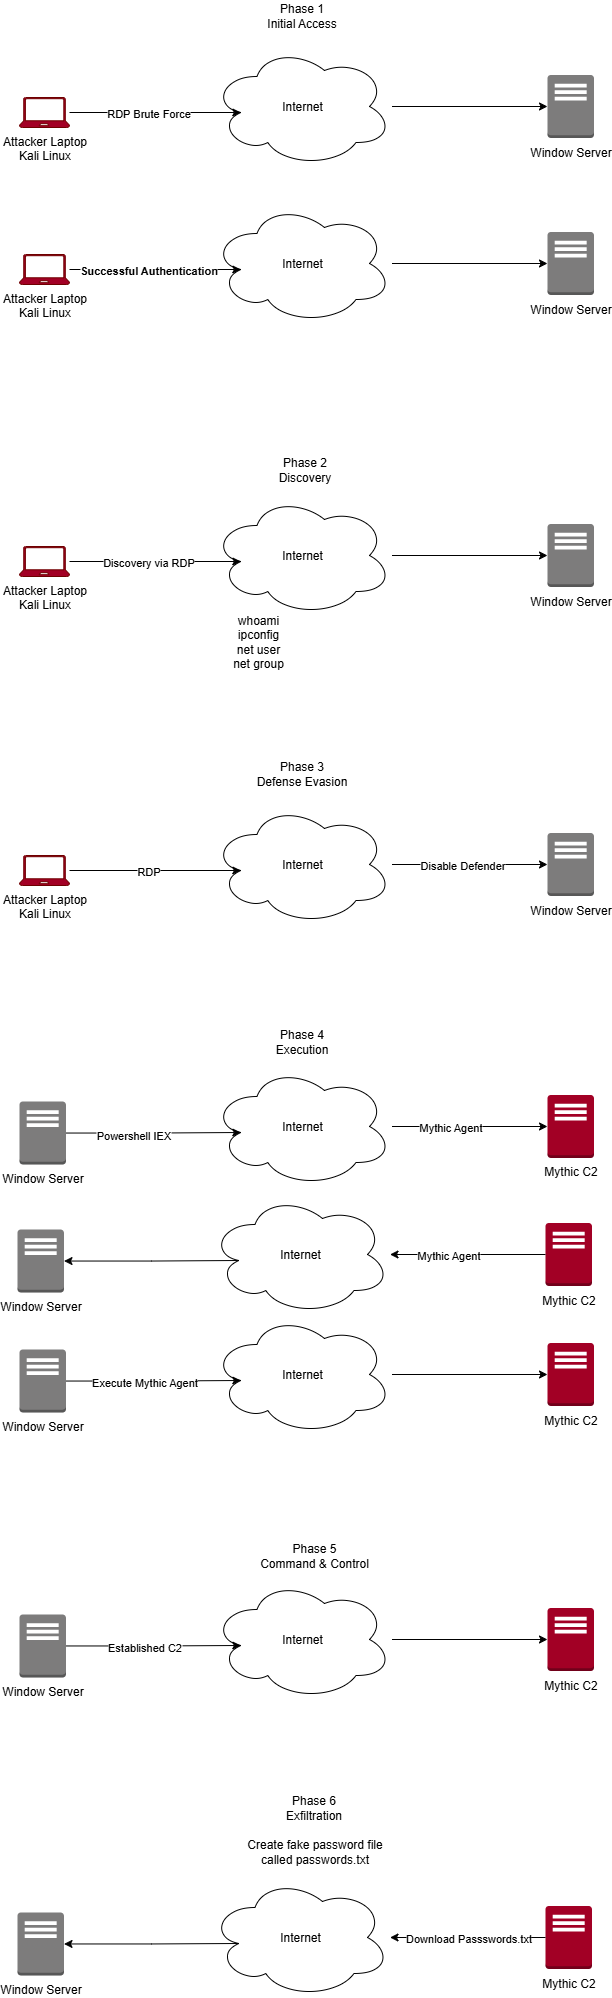

The diagram above was exported from draw.io. Its source (the exported page's mxGraphModel, read from the mxfile embedded in the PNG):
<mxGraphModel dx="1209" dy="642" grid="0" gridSize="10" guides="1" tooltips="1" connect="1" arrows="1" fold="1" page="1" pageScale="1" pageWidth="850" pageHeight="1100" background="light-dark(#FFFFFF,#FFFFFF)" math="0" shadow="0">
  <root>
    <mxCell id="0" />
    <mxCell id="1" parent="0" />
    <mxCell id="vnTr1RRKaaKZrrswTgL8-2" value="Window Server" style="outlineConnect=0;dashed=0;verticalLabelPosition=bottom;verticalAlign=top;align=center;html=1;shape=mxgraph.aws3.traditional_server;fillColor=#7D7C7C;gradientColor=none;" vertex="1" parent="1">
      <mxGeometry x="676" y="177.5" width="46.5" height="63" as="geometry" />
    </mxCell>
    <mxCell id="vnTr1RRKaaKZrrswTgL8-4" value="&lt;font style=&quot;color: light-dark(rgb(0, 0, 0), rgb(255, 255, 255));&quot;&gt;Attacker Laptop&lt;/font&gt;&lt;div&gt;&lt;font style=&quot;color: light-dark(rgb(0, 0, 0), rgb(255, 255, 255));&quot;&gt;Kali Linux&lt;/font&gt;&lt;/div&gt;" style="verticalLabelPosition=bottom;html=1;verticalAlign=top;align=center;strokeColor=#6F0000;fillColor=light-dark(#A20025,#FF0000);shape=mxgraph.azure.laptop;pointerEvents=1;fontColor=#ffffff;" vertex="1" parent="1">
      <mxGeometry x="148" y="200" width="50" height="30" as="geometry" />
    </mxCell>
    <mxCell id="vnTr1RRKaaKZrrswTgL8-9" style="edgeStyle=orthogonalEdgeStyle;rounded=0;orthogonalLoop=1;jettySize=auto;html=1;" edge="1" parent="1" source="vnTr1RRKaaKZrrswTgL8-5" target="vnTr1RRKaaKZrrswTgL8-2">
      <mxGeometry relative="1" as="geometry" />
    </mxCell>
    <mxCell id="vnTr1RRKaaKZrrswTgL8-5" value="Internet" style="ellipse;shape=cloud;whiteSpace=wrap;html=1;" vertex="1" parent="1">
      <mxGeometry x="340.5" y="149" width="180" height="120" as="geometry" />
    </mxCell>
    <mxCell id="vnTr1RRKaaKZrrswTgL8-7" value="Phase 1&lt;div&gt;Initial Access&lt;/div&gt;" style="text;html=1;align=center;verticalAlign=middle;whiteSpace=wrap;rounded=0;" vertex="1" parent="1">
      <mxGeometry x="378" y="103" width="105" height="30" as="geometry" />
    </mxCell>
    <mxCell id="vnTr1RRKaaKZrrswTgL8-10" style="edgeStyle=orthogonalEdgeStyle;rounded=0;orthogonalLoop=1;jettySize=auto;html=1;entryX=0.16;entryY=0.55;entryDx=0;entryDy=0;entryPerimeter=0;" edge="1" parent="1" source="vnTr1RRKaaKZrrswTgL8-4" target="vnTr1RRKaaKZrrswTgL8-5">
      <mxGeometry relative="1" as="geometry" />
    </mxCell>
    <mxCell id="vnTr1RRKaaKZrrswTgL8-11" value="RDP Brute Force" style="edgeLabel;html=1;align=center;verticalAlign=middle;resizable=0;points=[];" vertex="1" connectable="0" parent="vnTr1RRKaaKZrrswTgL8-10">
      <mxGeometry x="-0.4123" y="-1" relative="1" as="geometry">
        <mxPoint x="27" y="-1" as="offset" />
      </mxGeometry>
    </mxCell>
    <mxCell id="vnTr1RRKaaKZrrswTgL8-12" value="Window Server" style="outlineConnect=0;dashed=0;verticalLabelPosition=bottom;verticalAlign=top;align=center;html=1;shape=mxgraph.aws3.traditional_server;fillColor=#7D7C7C;gradientColor=none;" vertex="1" parent="1">
      <mxGeometry x="676" y="334.5" width="46.5" height="63" as="geometry" />
    </mxCell>
    <mxCell id="vnTr1RRKaaKZrrswTgL8-13" value="&lt;font style=&quot;color: light-dark(rgb(0, 0, 0), rgb(255, 255, 255));&quot;&gt;Attacker Laptop&lt;/font&gt;&lt;div&gt;&lt;font style=&quot;color: light-dark(rgb(0, 0, 0), rgb(255, 255, 255));&quot;&gt;Kali Linux&lt;/font&gt;&lt;/div&gt;" style="verticalLabelPosition=bottom;html=1;verticalAlign=top;align=center;strokeColor=#6F0000;fillColor=light-dark(#A20025,#FF0000);shape=mxgraph.azure.laptop;pointerEvents=1;fontColor=#ffffff;" vertex="1" parent="1">
      <mxGeometry x="148" y="357" width="50" height="30" as="geometry" />
    </mxCell>
    <mxCell id="vnTr1RRKaaKZrrswTgL8-14" style="edgeStyle=orthogonalEdgeStyle;rounded=0;orthogonalLoop=1;jettySize=auto;html=1;" edge="1" source="vnTr1RRKaaKZrrswTgL8-15" target="vnTr1RRKaaKZrrswTgL8-12" parent="1">
      <mxGeometry relative="1" as="geometry" />
    </mxCell>
    <mxCell id="vnTr1RRKaaKZrrswTgL8-15" value="Internet" style="ellipse;shape=cloud;whiteSpace=wrap;html=1;" vertex="1" parent="1">
      <mxGeometry x="340.5" y="306" width="180" height="120" as="geometry" />
    </mxCell>
    <mxCell id="vnTr1RRKaaKZrrswTgL8-16" style="edgeStyle=orthogonalEdgeStyle;rounded=0;orthogonalLoop=1;jettySize=auto;html=1;entryX=0.16;entryY=0.55;entryDx=0;entryDy=0;entryPerimeter=0;" edge="1" source="vnTr1RRKaaKZrrswTgL8-13" target="vnTr1RRKaaKZrrswTgL8-15" parent="1">
      <mxGeometry relative="1" as="geometry" />
    </mxCell>
    <mxCell id="vnTr1RRKaaKZrrswTgL8-17" value="&lt;b&gt;&lt;font style=&quot;color: light-dark(rgb(0, 0, 0), rgb(0, 153, 0));&quot;&gt;Successful Authentication&lt;/font&gt;&lt;/b&gt;" style="edgeLabel;html=1;align=center;verticalAlign=middle;resizable=0;points=[];" vertex="1" connectable="0" parent="vnTr1RRKaaKZrrswTgL8-16">
      <mxGeometry x="-0.4123" y="-1" relative="1" as="geometry">
        <mxPoint x="27" y="-1" as="offset" />
      </mxGeometry>
    </mxCell>
    <mxCell id="vnTr1RRKaaKZrrswTgL8-19" value="Phase 2&lt;div&gt;Discovery&lt;/div&gt;" style="text;html=1;align=center;verticalAlign=middle;whiteSpace=wrap;rounded=0;" vertex="1" parent="1">
      <mxGeometry x="381" y="557" width="105" height="30" as="geometry" />
    </mxCell>
    <mxCell id="vnTr1RRKaaKZrrswTgL8-20" value="Window Server" style="outlineConnect=0;dashed=0;verticalLabelPosition=bottom;verticalAlign=top;align=center;html=1;shape=mxgraph.aws3.traditional_server;fillColor=#7D7C7C;gradientColor=none;" vertex="1" parent="1">
      <mxGeometry x="676" y="626.5" width="46.5" height="63" as="geometry" />
    </mxCell>
    <mxCell id="vnTr1RRKaaKZrrswTgL8-21" value="&lt;font style=&quot;color: light-dark(rgb(0, 0, 0), rgb(255, 255, 255));&quot;&gt;Attacker Laptop&lt;/font&gt;&lt;div&gt;&lt;font style=&quot;color: light-dark(rgb(0, 0, 0), rgb(255, 255, 255));&quot;&gt;Kali Linux&lt;/font&gt;&lt;/div&gt;" style="verticalLabelPosition=bottom;html=1;verticalAlign=top;align=center;strokeColor=#6F0000;fillColor=light-dark(#A20025,#FF0000);shape=mxgraph.azure.laptop;pointerEvents=1;fontColor=#ffffff;" vertex="1" parent="1">
      <mxGeometry x="148" y="649" width="50" height="30" as="geometry" />
    </mxCell>
    <mxCell id="vnTr1RRKaaKZrrswTgL8-22" style="edgeStyle=orthogonalEdgeStyle;rounded=0;orthogonalLoop=1;jettySize=auto;html=1;" edge="1" source="vnTr1RRKaaKZrrswTgL8-23" target="vnTr1RRKaaKZrrswTgL8-20" parent="1">
      <mxGeometry relative="1" as="geometry" />
    </mxCell>
    <mxCell id="vnTr1RRKaaKZrrswTgL8-23" value="Internet" style="ellipse;shape=cloud;whiteSpace=wrap;html=1;" vertex="1" parent="1">
      <mxGeometry x="340.5" y="598" width="180" height="120" as="geometry" />
    </mxCell>
    <mxCell id="vnTr1RRKaaKZrrswTgL8-24" style="edgeStyle=orthogonalEdgeStyle;rounded=0;orthogonalLoop=1;jettySize=auto;html=1;entryX=0.16;entryY=0.55;entryDx=0;entryDy=0;entryPerimeter=0;" edge="1" source="vnTr1RRKaaKZrrswTgL8-21" target="vnTr1RRKaaKZrrswTgL8-23" parent="1">
      <mxGeometry relative="1" as="geometry" />
    </mxCell>
    <mxCell id="vnTr1RRKaaKZrrswTgL8-25" value="Discovery via RDP" style="edgeLabel;html=1;align=center;verticalAlign=middle;resizable=0;points=[];" vertex="1" connectable="0" parent="vnTr1RRKaaKZrrswTgL8-24">
      <mxGeometry x="-0.4123" y="-1" relative="1" as="geometry">
        <mxPoint x="27" y="-1" as="offset" />
      </mxGeometry>
    </mxCell>
    <mxCell id="vnTr1RRKaaKZrrswTgL8-29" value="whoami&lt;div&gt;ipconfig&lt;/div&gt;&lt;div&gt;net user&lt;/div&gt;&lt;div&gt;net group&lt;/div&gt;" style="text;html=1;align=center;verticalAlign=middle;whiteSpace=wrap;rounded=0;" vertex="1" parent="1">
      <mxGeometry x="357" y="729" width="60" height="30" as="geometry" />
    </mxCell>
    <mxCell id="vnTr1RRKaaKZrrswTgL8-30" value="Phase 3&lt;div&gt;Defense Evasion&lt;/div&gt;" style="text;html=1;align=center;verticalAlign=middle;whiteSpace=wrap;rounded=0;" vertex="1" parent="1">
      <mxGeometry x="378" y="861" width="105" height="30" as="geometry" />
    </mxCell>
    <mxCell id="vnTr1RRKaaKZrrswTgL8-55" value="&lt;font style=&quot;color: light-dark(rgb(0, 0, 0), rgb(255, 255, 255));&quot;&gt;Mythic C2&lt;/font&gt;" style="outlineConnect=0;dashed=0;verticalLabelPosition=bottom;verticalAlign=top;align=center;html=1;shape=mxgraph.aws3.traditional_server;fillColor=light-dark(#A20025,#FF0000);fontColor=#ffffff;strokeColor=#6F0000;" vertex="1" parent="1">
      <mxGeometry x="676" y="1197.5" width="46.5" height="63" as="geometry" />
    </mxCell>
    <mxCell id="vnTr1RRKaaKZrrswTgL8-56" value="Phase 4&lt;div&gt;Execution&lt;/div&gt;" style="text;html=1;align=center;verticalAlign=middle;whiteSpace=wrap;rounded=0;" vertex="1" parent="1">
      <mxGeometry x="378" y="1129" width="105" height="30" as="geometry" />
    </mxCell>
    <mxCell id="vnTr1RRKaaKZrrswTgL8-57" value="Window Server" style="outlineConnect=0;dashed=0;verticalLabelPosition=bottom;verticalAlign=top;align=center;html=1;shape=mxgraph.aws3.traditional_server;fillColor=#7D7C7C;gradientColor=none;" vertex="1" parent="1">
      <mxGeometry x="148" y="1204" width="46.5" height="63" as="geometry" />
    </mxCell>
    <mxCell id="vnTr1RRKaaKZrrswTgL8-58" style="edgeStyle=orthogonalEdgeStyle;rounded=0;orthogonalLoop=1;jettySize=auto;html=1;" edge="1" source="vnTr1RRKaaKZrrswTgL8-60" target="vnTr1RRKaaKZrrswTgL8-55" parent="1">
      <mxGeometry relative="1" as="geometry" />
    </mxCell>
    <mxCell id="vnTr1RRKaaKZrrswTgL8-59" value="Mythic Agent" style="edgeLabel;html=1;align=center;verticalAlign=middle;resizable=0;points=[];" vertex="1" connectable="0" parent="vnTr1RRKaaKZrrswTgL8-58">
      <mxGeometry x="-0.2608" relative="1" as="geometry">
        <mxPoint x="1" as="offset" />
      </mxGeometry>
    </mxCell>
    <mxCell id="vnTr1RRKaaKZrrswTgL8-60" value="Internet" style="ellipse;shape=cloud;whiteSpace=wrap;html=1;" vertex="1" parent="1">
      <mxGeometry x="340.5" y="1169" width="180" height="120" as="geometry" />
    </mxCell>
    <mxCell id="vnTr1RRKaaKZrrswTgL8-61" style="edgeStyle=orthogonalEdgeStyle;rounded=0;orthogonalLoop=1;jettySize=auto;html=1;entryX=0.16;entryY=0.55;entryDx=0;entryDy=0;entryPerimeter=0;" edge="1" source="vnTr1RRKaaKZrrswTgL8-57" target="vnTr1RRKaaKZrrswTgL8-60" parent="1">
      <mxGeometry relative="1" as="geometry" />
    </mxCell>
    <mxCell id="vnTr1RRKaaKZrrswTgL8-62" value="Powershell IEX" style="edgeLabel;html=1;align=center;verticalAlign=middle;resizable=0;points=[];" vertex="1" connectable="0" parent="vnTr1RRKaaKZrrswTgL8-61">
      <mxGeometry x="-0.2405" y="-2" relative="1" as="geometry">
        <mxPoint x="-13" y="-1" as="offset" />
      </mxGeometry>
    </mxCell>
    <mxCell id="vnTr1RRKaaKZrrswTgL8-63" value="&lt;font style=&quot;color: light-dark(rgb(0, 0, 0), rgb(255, 255, 255));&quot;&gt;Mythic C2&lt;/font&gt;" style="outlineConnect=0;dashed=0;verticalLabelPosition=bottom;verticalAlign=top;align=center;html=1;shape=mxgraph.aws3.traditional_server;fillColor=light-dark(#A20025,#FF0000);fontColor=#ffffff;strokeColor=#6F0000;" vertex="1" parent="1">
      <mxGeometry x="674" y="1325.5" width="46.5" height="63" as="geometry" />
    </mxCell>
    <mxCell id="vnTr1RRKaaKZrrswTgL8-64" value="Window Server" style="outlineConnect=0;dashed=0;verticalLabelPosition=bottom;verticalAlign=top;align=center;html=1;shape=mxgraph.aws3.traditional_server;fillColor=#7D7C7C;gradientColor=none;" vertex="1" parent="1">
      <mxGeometry x="146" y="1332" width="46.5" height="63" as="geometry" />
    </mxCell>
    <mxCell id="vnTr1RRKaaKZrrswTgL8-65" style="edgeStyle=orthogonalEdgeStyle;rounded=0;orthogonalLoop=1;jettySize=auto;html=1;startArrow=classic;startFill=1;endArrow=none;endFill=0;" edge="1" source="vnTr1RRKaaKZrrswTgL8-67" target="vnTr1RRKaaKZrrswTgL8-63" parent="1">
      <mxGeometry relative="1" as="geometry" />
    </mxCell>
    <mxCell id="vnTr1RRKaaKZrrswTgL8-66" value="Mythic Agent" style="edgeLabel;html=1;align=center;verticalAlign=middle;resizable=0;points=[];" vertex="1" connectable="0" parent="vnTr1RRKaaKZrrswTgL8-65">
      <mxGeometry x="-0.2608" relative="1" as="geometry">
        <mxPoint x="1" as="offset" />
      </mxGeometry>
    </mxCell>
    <mxCell id="vnTr1RRKaaKZrrswTgL8-67" value="Internet" style="ellipse;shape=cloud;whiteSpace=wrap;html=1;" vertex="1" parent="1">
      <mxGeometry x="338.5" y="1297" width="180" height="120" as="geometry" />
    </mxCell>
    <mxCell id="vnTr1RRKaaKZrrswTgL8-68" style="edgeStyle=orthogonalEdgeStyle;rounded=0;orthogonalLoop=1;jettySize=auto;html=1;entryX=0.16;entryY=0.55;entryDx=0;entryDy=0;entryPerimeter=0;startArrow=classic;startFill=1;endArrow=none;endFill=0;" edge="1" source="vnTr1RRKaaKZrrswTgL8-64" target="vnTr1RRKaaKZrrswTgL8-67" parent="1">
      <mxGeometry relative="1" as="geometry" />
    </mxCell>
    <mxCell id="vnTr1RRKaaKZrrswTgL8-69" value="&lt;font style=&quot;color: light-dark(rgb(0, 0, 0), rgb(255, 255, 255));&quot;&gt;Mythic C2&lt;/font&gt;" style="outlineConnect=0;dashed=0;verticalLabelPosition=bottom;verticalAlign=top;align=center;html=1;shape=mxgraph.aws3.traditional_server;fillColor=light-dark(#A20025,#FF0000);fontColor=#ffffff;strokeColor=#6F0000;" vertex="1" parent="1">
      <mxGeometry x="676" y="1445.5" width="46.5" height="63" as="geometry" />
    </mxCell>
    <mxCell id="vnTr1RRKaaKZrrswTgL8-70" value="Window Server" style="outlineConnect=0;dashed=0;verticalLabelPosition=bottom;verticalAlign=top;align=center;html=1;shape=mxgraph.aws3.traditional_server;fillColor=#7D7C7C;gradientColor=none;" vertex="1" parent="1">
      <mxGeometry x="148" y="1452" width="46.5" height="63" as="geometry" />
    </mxCell>
    <mxCell id="vnTr1RRKaaKZrrswTgL8-71" style="edgeStyle=orthogonalEdgeStyle;rounded=0;orthogonalLoop=1;jettySize=auto;html=1;" edge="1" source="vnTr1RRKaaKZrrswTgL8-72" target="vnTr1RRKaaKZrrswTgL8-69" parent="1">
      <mxGeometry relative="1" as="geometry" />
    </mxCell>
    <mxCell id="vnTr1RRKaaKZrrswTgL8-72" value="Internet" style="ellipse;shape=cloud;whiteSpace=wrap;html=1;" vertex="1" parent="1">
      <mxGeometry x="340.5" y="1417" width="180" height="120" as="geometry" />
    </mxCell>
    <mxCell id="vnTr1RRKaaKZrrswTgL8-73" style="edgeStyle=orthogonalEdgeStyle;rounded=0;orthogonalLoop=1;jettySize=auto;html=1;entryX=0.16;entryY=0.55;entryDx=0;entryDy=0;entryPerimeter=0;" edge="1" source="vnTr1RRKaaKZrrswTgL8-70" target="vnTr1RRKaaKZrrswTgL8-72" parent="1">
      <mxGeometry relative="1" as="geometry" />
    </mxCell>
    <mxCell id="vnTr1RRKaaKZrrswTgL8-74" value="Execute Mythic Agent" style="edgeLabel;html=1;align=center;verticalAlign=middle;resizable=0;points=[];" vertex="1" connectable="0" parent="vnTr1RRKaaKZrrswTgL8-73">
      <mxGeometry x="-0.2405" y="-2" relative="1" as="geometry">
        <mxPoint x="-2" y="-2" as="offset" />
      </mxGeometry>
    </mxCell>
    <mxCell id="vnTr1RRKaaKZrrswTgL8-75" value="Window Server" style="outlineConnect=0;dashed=0;verticalLabelPosition=bottom;verticalAlign=top;align=center;html=1;shape=mxgraph.aws3.traditional_server;fillColor=#7D7C7C;gradientColor=none;" vertex="1" parent="1">
      <mxGeometry x="676" y="935.5" width="46.5" height="63" as="geometry" />
    </mxCell>
    <mxCell id="vnTr1RRKaaKZrrswTgL8-76" value="&lt;font style=&quot;color: light-dark(rgb(0, 0, 0), rgb(255, 255, 255));&quot;&gt;Attacker Laptop&lt;/font&gt;&lt;div&gt;&lt;font style=&quot;color: light-dark(rgb(0, 0, 0), rgb(255, 255, 255));&quot;&gt;Kali Linux&lt;/font&gt;&lt;/div&gt;" style="verticalLabelPosition=bottom;html=1;verticalAlign=top;align=center;strokeColor=#6F0000;fillColor=light-dark(#A20025,#FF0000);shape=mxgraph.azure.laptop;pointerEvents=1;fontColor=#ffffff;" vertex="1" parent="1">
      <mxGeometry x="148" y="958" width="50" height="30" as="geometry" />
    </mxCell>
    <mxCell id="vnTr1RRKaaKZrrswTgL8-77" style="edgeStyle=orthogonalEdgeStyle;rounded=0;orthogonalLoop=1;jettySize=auto;html=1;" edge="1" source="vnTr1RRKaaKZrrswTgL8-78" target="vnTr1RRKaaKZrrswTgL8-75" parent="1">
      <mxGeometry relative="1" as="geometry" />
    </mxCell>
    <mxCell id="vnTr1RRKaaKZrrswTgL8-81" value="Disable Defender" style="edgeLabel;html=1;align=center;verticalAlign=middle;resizable=0;points=[];" vertex="1" connectable="0" parent="vnTr1RRKaaKZrrswTgL8-77">
      <mxGeometry x="-0.175" y="7" relative="1" as="geometry">
        <mxPoint x="5" y="7" as="offset" />
      </mxGeometry>
    </mxCell>
    <mxCell id="vnTr1RRKaaKZrrswTgL8-78" value="Internet" style="ellipse;shape=cloud;whiteSpace=wrap;html=1;" vertex="1" parent="1">
      <mxGeometry x="340.5" y="907" width="180" height="120" as="geometry" />
    </mxCell>
    <mxCell id="vnTr1RRKaaKZrrswTgL8-79" style="edgeStyle=orthogonalEdgeStyle;rounded=0;orthogonalLoop=1;jettySize=auto;html=1;entryX=0.16;entryY=0.55;entryDx=0;entryDy=0;entryPerimeter=0;" edge="1" source="vnTr1RRKaaKZrrswTgL8-76" target="vnTr1RRKaaKZrrswTgL8-78" parent="1">
      <mxGeometry relative="1" as="geometry" />
    </mxCell>
    <mxCell id="vnTr1RRKaaKZrrswTgL8-80" value="RDP" style="edgeLabel;html=1;align=center;verticalAlign=middle;resizable=0;points=[];" vertex="1" connectable="0" parent="vnTr1RRKaaKZrrswTgL8-79">
      <mxGeometry x="-0.4123" y="-1" relative="1" as="geometry">
        <mxPoint x="27" y="-1" as="offset" />
      </mxGeometry>
    </mxCell>
    <mxCell id="vnTr1RRKaaKZrrswTgL8-82" value="Phase 5&lt;div&gt;Command &amp;amp; Control&lt;/div&gt;" style="text;html=1;align=center;verticalAlign=middle;whiteSpace=wrap;rounded=0;" vertex="1" parent="1">
      <mxGeometry x="381" y="1643" width="124" height="30" as="geometry" />
    </mxCell>
    <mxCell id="vnTr1RRKaaKZrrswTgL8-83" value="&lt;font style=&quot;color: light-dark(rgb(0, 0, 0), rgb(255, 255, 255));&quot;&gt;Mythic C2&lt;/font&gt;" style="outlineConnect=0;dashed=0;verticalLabelPosition=bottom;verticalAlign=top;align=center;html=1;shape=mxgraph.aws3.traditional_server;fillColor=light-dark(#A20025,#FF0000);fontColor=#ffffff;strokeColor=#6F0000;" vertex="1" parent="1">
      <mxGeometry x="676" y="1710.5" width="46.5" height="63" as="geometry" />
    </mxCell>
    <mxCell id="vnTr1RRKaaKZrrswTgL8-84" value="Window Server" style="outlineConnect=0;dashed=0;verticalLabelPosition=bottom;verticalAlign=top;align=center;html=1;shape=mxgraph.aws3.traditional_server;fillColor=#7D7C7C;gradientColor=none;" vertex="1" parent="1">
      <mxGeometry x="148" y="1717" width="46.5" height="63" as="geometry" />
    </mxCell>
    <mxCell id="vnTr1RRKaaKZrrswTgL8-85" style="edgeStyle=orthogonalEdgeStyle;rounded=0;orthogonalLoop=1;jettySize=auto;html=1;" edge="1" source="vnTr1RRKaaKZrrswTgL8-86" target="vnTr1RRKaaKZrrswTgL8-83" parent="1">
      <mxGeometry relative="1" as="geometry" />
    </mxCell>
    <mxCell id="vnTr1RRKaaKZrrswTgL8-86" value="Internet" style="ellipse;shape=cloud;whiteSpace=wrap;html=1;" vertex="1" parent="1">
      <mxGeometry x="340.5" y="1682" width="180" height="120" as="geometry" />
    </mxCell>
    <mxCell id="vnTr1RRKaaKZrrswTgL8-87" style="edgeStyle=orthogonalEdgeStyle;rounded=0;orthogonalLoop=1;jettySize=auto;html=1;entryX=0.16;entryY=0.55;entryDx=0;entryDy=0;entryPerimeter=0;" edge="1" source="vnTr1RRKaaKZrrswTgL8-84" target="vnTr1RRKaaKZrrswTgL8-86" parent="1">
      <mxGeometry relative="1" as="geometry" />
    </mxCell>
    <mxCell id="vnTr1RRKaaKZrrswTgL8-88" value="Established C2" style="edgeLabel;html=1;align=center;verticalAlign=middle;resizable=0;points=[];" vertex="1" connectable="0" parent="vnTr1RRKaaKZrrswTgL8-87">
      <mxGeometry x="-0.2405" y="-2" relative="1" as="geometry">
        <mxPoint x="-2" y="-2" as="offset" />
      </mxGeometry>
    </mxCell>
    <mxCell id="vnTr1RRKaaKZrrswTgL8-89" value="Create fake password file called passwords.txt" style="text;html=1;align=center;verticalAlign=middle;whiteSpace=wrap;rounded=0;" vertex="1" parent="1">
      <mxGeometry x="360.5" y="1939" width="165" height="30" as="geometry" />
    </mxCell>
    <mxCell id="vnTr1RRKaaKZrrswTgL8-90" value="Phase 6&lt;div&gt;Exfiltration&lt;/div&gt;" style="text;html=1;align=center;verticalAlign=middle;whiteSpace=wrap;rounded=0;" vertex="1" parent="1">
      <mxGeometry x="395.5" y="1895" width="95" height="30" as="geometry" />
    </mxCell>
    <mxCell id="vnTr1RRKaaKZrrswTgL8-91" value="&lt;font style=&quot;color: light-dark(rgb(0, 0, 0), rgb(255, 255, 255));&quot;&gt;Mythic C2&lt;/font&gt;" style="outlineConnect=0;dashed=0;verticalLabelPosition=bottom;verticalAlign=top;align=center;html=1;shape=mxgraph.aws3.traditional_server;fillColor=light-dark(#A20025,#FF0000);fontColor=#ffffff;strokeColor=#6F0000;" vertex="1" parent="1">
      <mxGeometry x="674" y="2008.5" width="46.5" height="63" as="geometry" />
    </mxCell>
    <mxCell id="vnTr1RRKaaKZrrswTgL8-92" value="Window Server" style="outlineConnect=0;dashed=0;verticalLabelPosition=bottom;verticalAlign=top;align=center;html=1;shape=mxgraph.aws3.traditional_server;fillColor=#7D7C7C;gradientColor=none;" vertex="1" parent="1">
      <mxGeometry x="146" y="2015" width="46.5" height="63" as="geometry" />
    </mxCell>
    <mxCell id="vnTr1RRKaaKZrrswTgL8-93" style="edgeStyle=orthogonalEdgeStyle;rounded=0;orthogonalLoop=1;jettySize=auto;html=1;startArrow=classic;startFill=1;endArrow=none;endFill=0;" edge="1" source="vnTr1RRKaaKZrrswTgL8-95" target="vnTr1RRKaaKZrrswTgL8-91" parent="1">
      <mxGeometry relative="1" as="geometry" />
    </mxCell>
    <mxCell id="vnTr1RRKaaKZrrswTgL8-94" value="Download Passswords.txt" style="edgeLabel;html=1;align=center;verticalAlign=middle;resizable=0;points=[];" vertex="1" connectable="0" parent="vnTr1RRKaaKZrrswTgL8-93">
      <mxGeometry x="-0.2608" relative="1" as="geometry">
        <mxPoint x="21" as="offset" />
      </mxGeometry>
    </mxCell>
    <mxCell id="vnTr1RRKaaKZrrswTgL8-95" value="Internet" style="ellipse;shape=cloud;whiteSpace=wrap;html=1;" vertex="1" parent="1">
      <mxGeometry x="338.5" y="1980" width="180" height="120" as="geometry" />
    </mxCell>
    <mxCell id="vnTr1RRKaaKZrrswTgL8-96" style="edgeStyle=orthogonalEdgeStyle;rounded=0;orthogonalLoop=1;jettySize=auto;html=1;entryX=0.16;entryY=0.55;entryDx=0;entryDy=0;entryPerimeter=0;startArrow=classic;startFill=1;endArrow=none;endFill=0;" edge="1" source="vnTr1RRKaaKZrrswTgL8-92" target="vnTr1RRKaaKZrrswTgL8-95" parent="1">
      <mxGeometry relative="1" as="geometry" />
    </mxCell>
  </root>
</mxGraphModel>